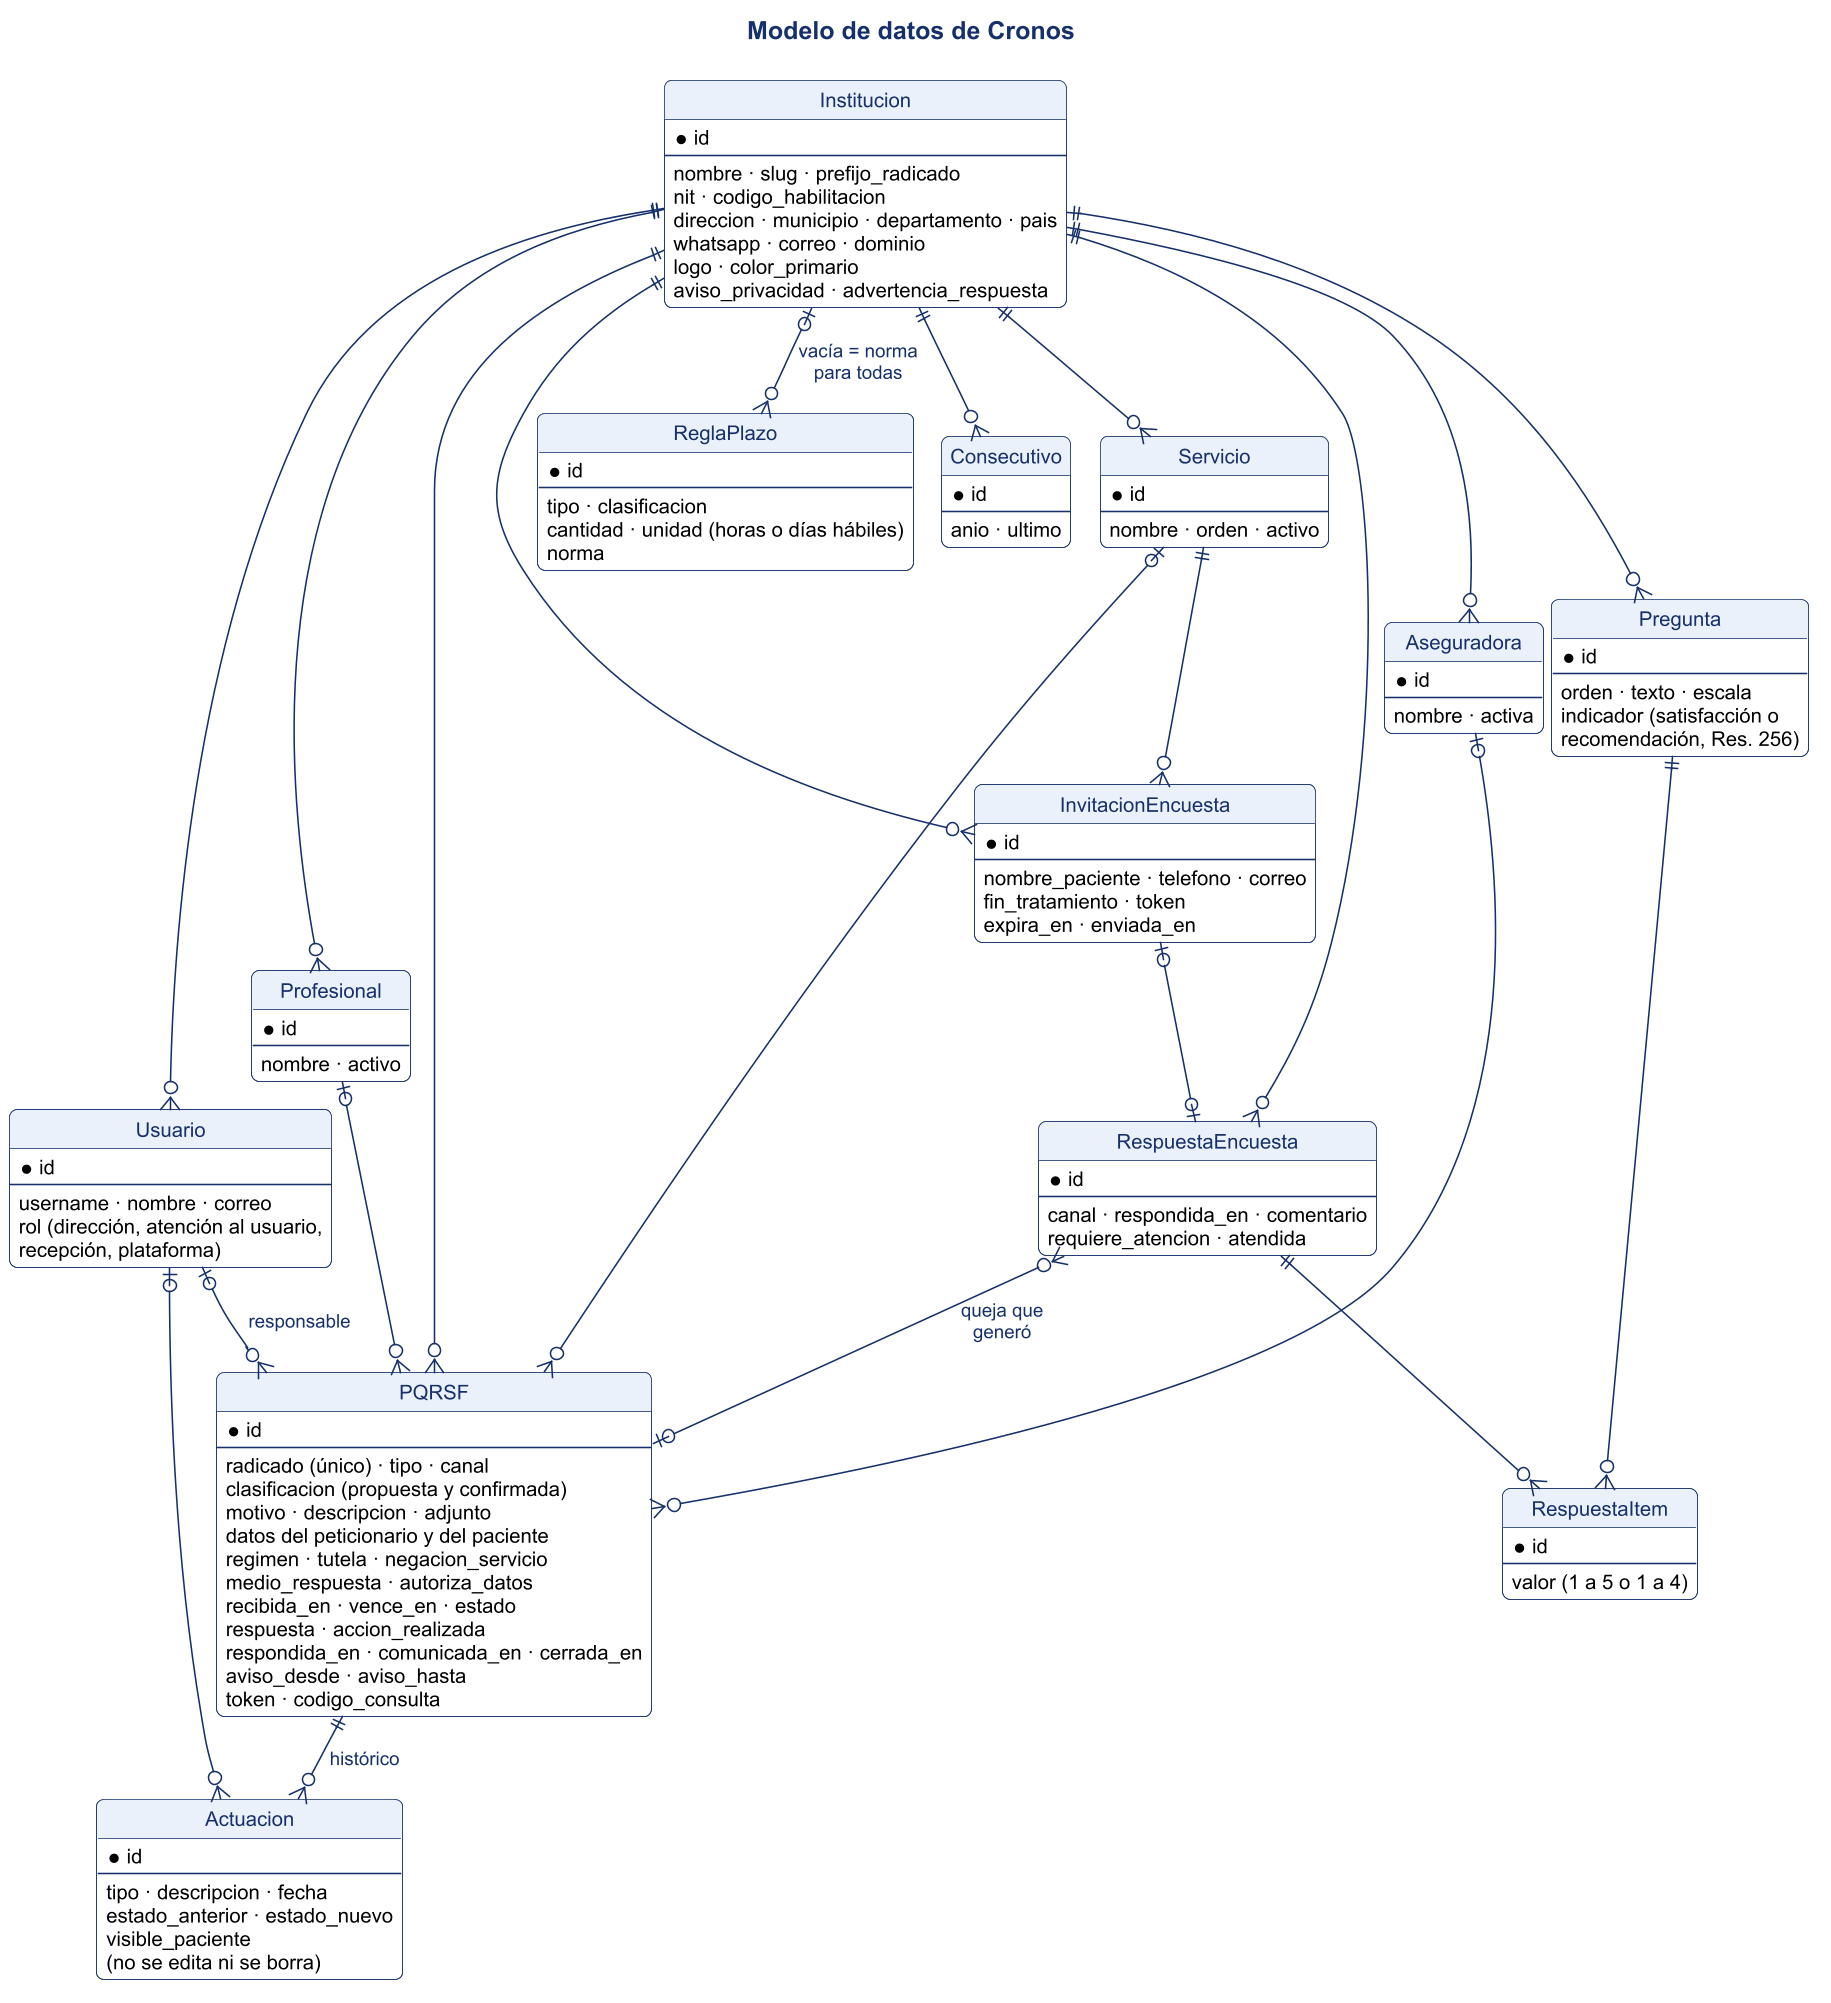

The diagram above was rendered by PlantUML. Its source (embedded in the PNG):
@startuml
!pragma layout smetana
!include _estilo.iuml
title Modelo de datos de Cronos
hide methods
hide circle

entity "Institucion" as I {
  * id
  --
  nombre · slug · prefijo_radicado
  nit · codigo_habilitacion
  direccion · municipio · departamento · pais
  whatsapp · correo · dominio
  logo · color_primario
  aviso_privacidad · advertencia_respuesta
}
entity "Usuario" as U {
  * id
  --
  username · nombre · correo
  rol (dirección, atención al usuario,
       recepción, plataforma)
}
entity "Servicio" as SV {
  * id
  --
  nombre · orden · activo
}
entity "Profesional" as PR {
  * id
  --
  nombre · activo
}
entity "Aseguradora" as AS {
  * id
  --
  nombre · activa
}
entity "ReglaPlazo" as RP {
  * id
  --
  tipo · clasificacion
  cantidad · unidad (horas o días hábiles)
  norma
}
entity "Consecutivo" as CO {
  * id
  --
  anio · ultimo
}
entity "PQRSF" as Q {
  * id
  --
  radicado (único) · tipo · canal
  clasificacion (propuesta y confirmada)
  motivo · descripcion · adjunto
  datos del peticionario y del paciente
  regimen · tutela · negacion_servicio
  medio_respuesta · autoriza_datos
  recibida_en · vence_en · estado
  respuesta · accion_realizada
  respondida_en · comunicada_en · cerrada_en
  aviso_desde · aviso_hasta
  token · codigo_consulta
}
entity "Actuacion" as AC {
  * id
  --
  tipo · descripcion · fecha
  estado_anterior · estado_nuevo
  visible_paciente
  (no se edita ni se borra)
}
entity "Pregunta" as PG {
  * id
  --
  orden · texto · escala
  indicador (satisfacción o
             recomendación, Res. 256)
}
entity "InvitacionEncuesta" as IN {
  * id
  --
  nombre_paciente · telefono · correo
  fin_tratamiento · token
  expira_en · enviada_en
}
entity "RespuestaEncuesta" as RE {
  * id
  --
  canal · respondida_en · comentario
  requiere_atencion · atendida
}
entity "RespuestaItem" as RI {
  * id
  --
  valor (1 a 5 o 1 a 4)
}

I ||--o{ U
I ||--o{ SV
I ||--o{ PR
I ||--o{ AS
I |o--o{ RP : "vacía = norma\npara todas"
I ||--o{ CO
I ||--o{ Q
I ||--o{ PG
I ||--o{ IN
I ||--o{ RE
SV |o--o{ Q
PR |o--o{ Q
AS |o--o{ Q
U |o--o{ Q : responsable
Q ||--o{ AC : histórico
U |o--o{ AC
SV ||--o{ IN
IN |o--o| RE
RE ||--o{ RI
PG ||--o{ RI
RE }o--o| Q : "queja que\ngeneró"
@enduml